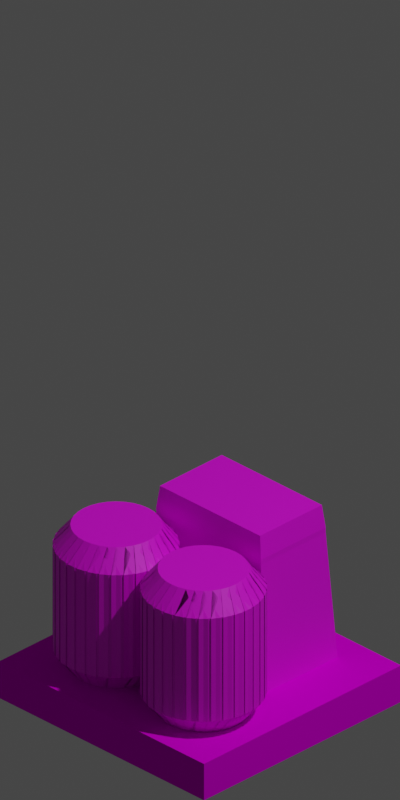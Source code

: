 # Source: residential1.blend  (saved by Blender 2.90.8; exported with 4.5.12 LTS)
import bpy
from mathutils import Matrix  # noqa: F401  (used for matrix-valued properties, if any)

bpy.ops.wm.read_factory_settings(use_empty=True)
scene = bpy.context.scene
scene.name = 'Scene'

# ---- collections
col_collection = bpy.data.collections.new('Collection'); scene.collection.children.link(col_collection)

# ---- images (referenced by path relative to the original .blend; pixels are not part of the script)
import os
ASSET_DIR = os.environ.get("B2B_ASSET_DIR", "")  # directory of the original .blend (textures are referenced by path, not embedded)
HERE = os.path.dirname(os.path.abspath(__file__))  # packed textures are extracted next to this script under _unpacked/

def load_image(name, relpath, width, height, colorspace="sRGB"):
    """Load a texture the original file referenced (path relative to the .blend, or extracted next to this script)."""
    p = next((c for c in (os.path.join(HERE, relpath), os.path.join(ASSET_DIR, relpath)) if relpath and os.path.exists(c)), "")
    if p:
        img = bpy.data.images.load(p, check_existing=True)
        img.name = name
    else:  # same state as the original file: an image datablock whose file is absent (Cycles renders it pink)
        img = bpy.data.images.new(name, width, height)
        img.source = "FILE"
        img.filepath = "//" + (relpath or name)
    img.colorspace_settings.name = colorspace
    return img
img_grasstile_texture_png = load_image('grasstile texture.png', 'grasstile texture.png', 1024, 1024, 'sRGB')
img_trak2_tile1a_tga_preview_jpg = load_image('trak2_tile1a.tga.preview.jpg', 'trak2_tile1a.tga.preview.jpg', 1024, 1024, 'sRGB')
img_metal_wall_with_silver_touchups_800x533_jpeg = load_image('metal-wall-with-silver-touchups-800x533.jpeg', 'metal-wall-with-silver-touchups-800x533.jpeg', 1024, 1024, 'sRGB')
img_watertile_png = load_image('watertile.png', 'watertile.png', 1024, 1024, 'sRGB')

# ---- materials (node trees are filled in below, after node groups)
mat_grass = bpy.data.materials.new('Grass')
mat_grass.diffuse_color = (0.00443, 0.7064, 0.0, 1.0)
mat_road = bpy.data.materials.new('Road')
mat_road.diffuse_color = (0.1392, 0.1392, 0.1392, 1.0)
mat_material_001 = bpy.data.materials.new('Material.001')
mat_window = bpy.data.materials.new('Window')
mat_building_001 = bpy.data.materials.new('Building.001')

# ---- material node trees
mat_grass.use_nodes = True; mat_grass.node_tree.nodes.clear()
_N = mat_grass.node_tree.nodes; _L = mat_grass.node_tree.links
n0 = _N.new('ShaderNodeBsdfPrincipled'); n0.name = 'Principled BSDF'; n0.location = (10, 300)
n0.distribution = 'GGX'
n0.subsurface_method = 'BURLEY'
n0.inputs[1].default_value = 0.25
n0.inputs[2].default_value = 1.0
n0.inputs[3].default_value = 1.45
n0.inputs[13].default_value = 0.0
n0.inputs[27].default_value = (0.0, 0.0, 0.0, 1.0)
n0.inputs[28].default_value = 1.0
n1 = _N.new('ShaderNodeOutputMaterial'); n1.name = 'Material Output'; n1.location = (300, 300)
n2 = _N.new('ShaderNodeTexImage'); n2.name = 'Image Texture'; n2.location = (-312, 99)
n2.image = img_grasstile_texture_png
_L.new(n0.outputs[0], n1.inputs[0])
_L.new(n2.outputs[0], n0.inputs[0])
n1.is_active_output = True
mat_road.use_nodes = True; mat_road.node_tree.nodes.clear()
_N = mat_road.node_tree.nodes; _L = mat_road.node_tree.links
n0 = _N.new('ShaderNodeBsdfPrincipled'); n0.name = 'Principled BSDF'; n0.location = (10, 300)
n0.distribution = 'GGX'
n0.subsurface_method = 'BURLEY'
n0.inputs[1].default_value = 0.9
n0.inputs[2].default_value = 1.0
n0.inputs[3].default_value = 1.45
n0.inputs[27].default_value = (0.0, 0.0, 0.0, 1.0)
n0.inputs[28].default_value = 1.0
n1 = _N.new('ShaderNodeOutputMaterial'); n1.name = 'Material Output'; n1.location = (300, 300)
n2 = _N.new('ShaderNodeTexImage'); n2.name = 'Image Texture'; n2.location = (-372, 88)
n2.image = img_trak2_tile1a_tga_preview_jpg
_L.new(n0.outputs[0], n1.inputs[0])
_L.new(n2.outputs[0], n0.inputs[0])
n1.is_active_output = True
mat_material_001.use_nodes = True; mat_material_001.node_tree.nodes.clear()
_N = mat_material_001.node_tree.nodes; _L = mat_material_001.node_tree.links
n0 = _N.new('ShaderNodeBsdfPrincipled'); n0.name = 'Principled BSDF'; n0.location = (10, 300)
n0.distribution = 'GGX'
n0.subsurface_method = 'BURLEY'
n0.inputs[3].default_value = 1.45
n0.inputs[27].default_value = (0.0, 0.0, 0.0, 1.0)
n0.inputs[28].default_value = 1.0
n1 = _N.new('ShaderNodeOutputMaterial'); n1.name = 'Material Output'; n1.location = (300, 300)
n2 = _N.new('ShaderNodeTexImage'); n2.name = 'Image Texture'; n2.location = (-255, 75)
n2.image = img_metal_wall_with_silver_touchups_800x533_jpeg
_L.new(n0.outputs[0], n1.inputs[0])
_L.new(n2.outputs[0], n0.inputs[0])
n1.is_active_output = True
mat_window.use_nodes = True; mat_window.node_tree.nodes.clear()
_N = mat_window.node_tree.nodes; _L = mat_window.node_tree.links
n0 = _N.new('ShaderNodeBsdfPrincipled'); n0.name = 'Principled BSDF'; n0.location = (10, 300)
n0.distribution = 'GGX'
n0.subsurface_method = 'BURLEY'
n0.inputs[3].default_value = 1.45
n0.inputs[27].default_value = (0.0, 0.0, 0.0, 1.0)
n0.inputs[28].default_value = 1.0
n1 = _N.new('ShaderNodeOutputMaterial'); n1.name = 'Material Output'; n1.location = (300, 300)
n2 = _N.new('ShaderNodeTexImage'); n2.name = 'Image Texture'; n2.location = (-334, 55)
n2.image = img_watertile_png
_L.new(n0.outputs[0], n1.inputs[0])
_L.new(n2.outputs[0], n0.inputs[0])
n1.is_active_output = True
mat_building_001.use_nodes = True; mat_building_001.node_tree.nodes.clear()
_N = mat_building_001.node_tree.nodes; _L = mat_building_001.node_tree.links
n0 = _N.new('ShaderNodeBsdfPrincipled'); n0.name = 'Principled BSDF'; n0.location = (10, 300)
n0.distribution = 'GGX'
n0.subsurface_method = 'BURLEY'
n0.inputs[3].default_value = 1.45
n0.inputs[27].default_value = (0.0, 0.0, 0.0, 1.0)
n0.inputs[28].default_value = 1.0
n1 = _N.new('ShaderNodeOutputMaterial'); n1.name = 'Material Output'; n1.location = (300, 300)
n2 = _N.new('ShaderNodeTexImage'); n2.name = 'Image Texture'; n2.location = (-335, 62)
n2.image = img_trak2_tile1a_tga_preview_jpg
_L.new(n0.outputs[0], n1.inputs[0])
_L.new(n2.outputs[0], n0.inputs[0])
n1.is_active_output = True

# ---- world
world_world = bpy.data.worlds.new('World'); scene.world = world_world
world_world.use_nodes = True; world_world.node_tree.nodes.clear()
_N = world_world.node_tree.nodes; _L = world_world.node_tree.links
n0 = _N.new('ShaderNodeOutputWorld'); n0.name = 'World Output'; n0.location = (300, 300)
n1 = _N.new('ShaderNodeBackground'); n1.name = 'Background'; n1.location = (10, 300)
n1.inputs[0].default_value = (0.05088, 0.05088, 0.05088, 1.0)
_L.new(n1.outputs[0], n0.inputs[0])
n0.is_active_output = True
world_world.color = (0.05088, 0.05088, 0.05088)
world_world.use_sun_shadow = False
world_world.sun_shadow_jitter_overblur = 0.0

# ---- cameras
cam_camera = bpy.data.cameras.new('Camera')
cam_camera.type = 'ORTHO'
cam_camera.clip_end = 100.0
cam_camera.ortho_scale = 2.814

# ---- lights
light_light = bpy.data.lights.new('Light', 'POINT')
light_light.transmission_factor = 0.0
light_light.energy = 1000.0
light_light.shadow_soft_size = 0.1
light_light.shadow_maximum_resolution = 0.006
light_light.use_absolute_resolution = True

# ---- meshes
me_plane_001 = bpy.data.meshes.new('Plane.001')
me_plane_001.from_pydata([(-1.0, -1.0, 0.0), (1.0, -1.0, 0.0), (-1.0, 1.0, 0.0), (1.0, 1.0, 0.0), (-1.0, -1.0, -0.1482), (1.0, -1.0, -0.1482), (-1.0, 1.0, -0.1482), (1.0, 1.0, -0.1482), (-0.5025, -1.0, 0.0), (-0.5025, 1.0, 0.0), (-0.5025, -1.0, -0.1482), (-0.5025, 1.0, -0.1482), (0.5055, -1.0, 0.0), (0.5055, -1.0, -0.1482), (0.5055, 1.0, 0.0), (0.5055, 1.0, -0.1482), (-1.0, 0.5238, 0.0), (1.0, 0.5238, 0.0), (-1.0, 0.5238, -0.1482), (1.0, 0.5238, -0.1482), (-0.5025, 0.5238, 0.0), (0.5055, 0.5238, 0.0), (-1.0, -0.5619, 0.0), (-1.0, -0.5619, -0.1482), (-0.5025, -0.5619, 0.0), (0.5055, -0.5619, 0.0), (1.0, -0.5619, 0.0), (1.0, -0.5619, -0.1482), (0.5788, -1.0, 0.0), (0.5788, -1.0, -0.1482), (0.5788, 1.0, 0.0), (0.5788, 1.0, -0.1482), (0.5788, 0.5238, 0.0), (0.5788, -0.5619, 0.0), (-0.5886, 1.0, 0.0), (-0.5886, 1.0, -0.1482), (-0.5886, -1.0, 0.0), (-0.5886, -1.0, -0.1482), (-0.5886, 0.5238, 0.0), (-0.5886, -0.5619, 0.0), (1.0, 0.6, 0.0), (1.0, 0.6, -0.1482), (-1.0, 0.6, 0.0), (-1.0, 0.6, -0.1482), (-0.5025, 0.6, 0.0), (0.5055, 0.6, 0.0), (0.5788, 0.6, 0.0), (-0.5886, 0.6, 0.0), (-1.0, -0.6381, 0.0), (-1.0, -0.6381, -0.1482), (-0.5025, -0.6381, 0.0), (0.5055, -0.6381, 0.0), (1.0, -0.6381, 0.0), (1.0, -0.6381, -0.1482), (0.5788, -0.6381, 0.0), (-0.5886, -0.6381, 0.0)], [], [(46, 30, 3, 40), (40, 3, 7, 41), (48, 0, 4, 49), (34, 2, 6, 35), (28, 1, 5, 29), (36, 8, 10, 37), (14, 9, 11, 15), (47, 34, 9, 44), (30, 14, 15, 31), (8, 12, 13, 10), (44, 9, 14, 45), (39, 38, 20, 24), (42, 16, 18, 43), (26, 17, 19, 27), (33, 32, 17, 26), (54, 33, 26, 52), (52, 26, 27, 53), (55, 39, 24, 50), (50, 24, 25, 51), (16, 22, 23, 18), (51, 25, 33, 54), (25, 21, 32, 33), (3, 30, 31, 7), (12, 28, 29, 13), (45, 14, 30, 46), (48, 22, 39, 55), (22, 16, 38, 39), (42, 2, 34, 47), (0, 36, 37, 4), (9, 34, 35, 11), (16, 42, 47, 38), (21, 45, 46, 32), (2, 42, 43, 6), (20, 44, 45, 21), (38, 47, 44, 20), (17, 40, 41, 19), (32, 46, 40, 17), (0, 48, 55, 36), (12, 51, 54, 28), (8, 50, 51, 12), (36, 55, 50, 8), (1, 52, 53, 5), (28, 54, 52, 1), (22, 48, 49, 23), (24, 20, 21, 25)])
_uv = me_plane_001.uv_layers.new(name='UVMap')
_uv.uv.foreach_set('vector', [0.7894, 0.8, 0.7894, 1.0, 1.0, 1.0, 1.0, 0.8, 1.0, 0.8, 1.0, 1.0, 1.0, 1.0, 1.0, 0.8, 0.0, 0.181, 0.0, 0.0, 0.0, 0.0, 0.0, 0.181, 0.2057, 1.0, 0.0, 1.0, 0.0, 1.0, 0.2057, 1.0, 0.7894, 0.0, 1.0, 0.0, 1.0, 0.0, 0.7894, 0.0, 0.2057, 0.0, 0.2488, 0.0, 0.2488, 0.0, 0.2057, 0.0, 0.7528, 1.0, 0.2488, 1.0, 0.2488, 1.0, 0.7528, 1.0, 0.2057, 0.8, 0.2057, 1.0, 0.2488, 1.0, 0.2488, 0.8, 0.7894, 1.0, 0.7528, 1.0, 0.7528, 1.0, 0.7894, 1.0, 0.2488, 0.0, 0.7528, 0.0, 0.7528, 0.0, 0.2488, 0.0, 0.2488, 0.8, 0.2488, 1.0, 0.7528, 1.0, 0.7528, 0.8, 0.2057, 0.219, 0.2057, 0.7619, 0.2488, 0.7619, 0.2488, 0.219, 0.0, 0.8, 0.0, 0.7619, 0.0, 0.7619, 0.0, 0.8, 1.0, 0.219, 1.0, 0.7619, 1.0, 0.7619, 1.0, 0.219, 0.7894, 0.219, 0.7894, 0.7619, 1.0, 0.7619, 1.0, 0.219, 0.7894, 0.181, 0.7894, 0.219, 1.0, 0.219, 1.0, 0.181, 1.0, 0.181, 1.0, 0.219, 1.0, 0.219, 1.0, 0.181, 0.2057, 0.181, 0.2057, 0.219, 0.2488, 0.219, 0.2488, 0.181, 0.2488, 0.181, 0.2488, 0.219, 0.7528, 0.219, 0.7528, 0.181, 0.0, 0.7619, 0.0, 0.219, 0.0, 0.219, 0.0, 0.7619, 0.7528, 0.181, 0.7528, 0.219, 0.7894, 0.219, 0.7894, 0.181, 0.7528, 0.219, 0.7528, 0.7619, 0.7894, 0.7619, 0.7894, 0.219, 1.0, 1.0, 0.7894, 1.0, 0.7894, 1.0, 1.0, 1.0, 0.7528, 0.0, 0.7894, 0.0, 0.7894, 0.0, 0.7528, 0.0, 0.7528, 0.8, 0.7528, 1.0, 0.7894, 1.0, 0.7894, 0.8, 0.0, 0.181, 0.0, 0.219, 0.2057, 0.219, 0.2057, 0.181, 0.0, 0.219, 0.0, 0.7619, 0.2057, 0.7619, 0.2057, 0.219, 0.0, 0.8, 0.0, 1.0, 0.2057, 1.0, 0.2057, 0.8, 0.0, 0.0, 0.2057, 0.0, 0.2057, 0.0, 0.0, 0.0, 0.2488, 1.0, 0.2057, 1.0, 0.2057, 1.0, 0.2488, 1.0, 0.0, 0.7619, 0.0, 0.8, 0.2057, 0.8, 0.2057, 0.7619, 0.7528, 0.7619, 0.7528, 0.8, 0.7894, 0.8, 0.7894, 0.7619, 0.0, 1.0, 0.0, 0.8, 0.0, 0.8, 0.0, 1.0, 0.2488, 0.7619, 0.2488, 0.8, 0.7528, 0.8, 0.7528, 0.7619, 0.2057, 0.7619, 0.2057, 0.8, 0.2488, 0.8, 0.2488, 0.7619, 1.0, 0.7619, 1.0, 0.8, 1.0, 0.8, 1.0, 0.7619, 0.7894, 0.7619, 0.7894, 0.8, 1.0, 0.8, 1.0, 0.7619, 0.0, 0.0, 0.0, 0.181, 0.2057, 0.181, 0.2057, 0.0, 0.7528, 0.0, 0.7528, 0.181, 0.7894, 0.181, 0.7894, 0.0, 0.2488, 0.0, 0.2488, 0.181, 0.7528, 0.181, 0.7528, 0.0, 0.2057, 0.0, 0.2057, 0.181, 0.2488, 0.181, 0.2488, 0.0, 1.0, 0.0, 1.0, 0.181, 1.0, 0.181, 1.0, 0.0, 0.7894, 0.0, 0.7894, 0.181, 1.0, 0.181, 1.0, 0.0, 0.0, 0.219, 0.0, 0.181, 0.0, 0.181, 0.0, 0.219, 0.2488, 0.219, 0.2488, 0.7619, 0.7528, 0.7619, 0.7528, 0.219])
me_plane_001.materials.append(mat_grass)
me_plane_001.materials.append(mat_road)
me_plane_001.use_remesh_fix_poles = True
me_plane_001.use_remesh_preserve_attributes = False
me_plane_001.use_mirror_vertex_groups = False
me_plane_001.update()
me_cylinder = bpy.data.meshes.new('Cylinder')
me_cylinder.from_pydata([(-2.086e-07, 0.7261, -1.0), (-0.2713, 0.9733, -0.7274), (0.2713, 0.9733, -0.7274), (-2.086e-07, 0.7261, 1.0), (0.2713, 0.9733, 0.7274), (-0.2713, 0.9733, 0.7274), (0.1417, 0.7122, -1.0), (-0.07618, 1.008, -0.7274), (0.4559, 0.9017, -0.7274), (0.1417, 0.7122, 1.0), (0.4559, 0.9017, 0.7274), (-0.07618, 1.008, 0.7274), (0.2779, 0.6708, -1.0), (0.1218, 1.003, -0.7274), (0.6231, 0.7954, -0.7274), (0.2779, 0.6708, 1.0), (0.6231, 0.7954, 0.7274), (0.1218, 1.003, 0.7274), (0.4034, 0.6037, -1.0), (0.3152, 0.96, -0.7274), (0.7663, 0.6585, -0.7274), (0.4034, 0.6037, 1.0), (0.7663, 0.6585, 0.7274), (0.3152, 0.96, 0.7274), (0.5134, 0.5134, -1.0), (0.4964, 0.88, -0.7274), (0.88, 0.4964, -0.7274), (0.5134, 0.5134, 1.0), (0.88, 0.4964, 0.7274), (0.4964, 0.88, 0.7274), (0.6037, 0.4034, -1.0), (0.6585, 0.7663, -0.7274), (0.96, 0.3152, -0.7274), (0.6037, 0.4034, 1.0), (0.96, 0.3152, 0.7274), (0.6585, 0.7663, 0.7274), (0.6708, 0.2779, -1.0), (0.7954, 0.6231, -0.7274), (1.003, 0.1218, -0.7274), (0.6708, 0.2779, 1.0), (1.003, 0.1218, 0.7274), (0.7954, 0.6231, 0.7274), (0.7122, 0.1417, -1.0), (0.9017, 0.4559, -0.7274), (1.008, -0.07618, -0.7274), (0.7122, 0.1417, 1.0), (1.008, -0.07618, 0.7274), (0.9017, 0.4559, 0.7274), (0.7261, -5.588e-09, -1.0), (0.9733, 0.2713, -0.7274), (0.9733, -0.2713, -0.7274), (0.7261, -3.725e-09, 1.0), (0.9733, -0.2713, 0.7274), (0.9733, 0.2713, 0.7274), (0.7122, -0.1417, -1.0), (1.008, 0.07618, -0.7274), (0.9017, -0.4559, -0.7274), (0.7122, -0.1417, 1.0), (0.9017, -0.4559, 0.7274), (1.008, 0.07618, 0.7274), (0.6708, -0.2779, -1.0), (1.003, -0.1218, -0.7274), (0.7954, -0.6231, -0.7274), (0.6708, -0.2779, 1.0), (0.7954, -0.6231, 0.7274), (1.003, -0.1218, 0.7274), (0.6037, -0.4034, -1.0), (0.96, -0.3152, -0.7274), (0.6585, -0.7663, -0.7274), (0.6037, -0.4034, 1.0), (0.6585, -0.7663, 0.7274), (0.96, -0.3152, 0.7274), (0.5134, -0.5134, -1.0), (0.88, -0.4964, -0.7274), (0.4964, -0.88, -0.7274), (0.5134, -0.5134, 1.0), (0.4964, -0.88, 0.7274), (0.88, -0.4964, 0.7274), (0.4034, -0.6037, -1.0), (0.7663, -0.6585, -0.7274), (0.3152, -0.96, -0.7274), (0.4034, -0.6037, 1.0), (0.3152, -0.96, 0.7274), (0.7663, -0.6585, 0.7274), (0.2779, -0.6708, -1.0), (0.6231, -0.7954, -0.7274), (0.1218, -1.003, -0.7274), (0.2779, -0.6708, 1.0), (0.1218, -1.003, 0.7274), (0.6231, -0.7954, 0.7274), (0.1417, -0.7122, -1.0), (0.4559, -0.9017, -0.7274), (-0.07618, -1.008, -0.7274), (0.1417, -0.7122, 1.0), (-0.07618, -1.008, 0.7274), (0.4559, -0.9017, 0.7274), (-1.583e-07, -0.7261, -1.0), (0.2713, -0.9733, -0.7274), (-0.2713, -0.9733, -0.7274), (-1.565e-07, -0.7261, 1.0), (-0.2713, -0.9733, 0.7274), (0.2713, -0.9733, 0.7274), (-0.1417, -0.7122, -1.0), (0.07618, -1.008, -0.7274), (-0.4559, -0.9017, -0.7274), (-0.1417, -0.7122, 1.0), (-0.4559, -0.9017, 0.7274), (0.07618, -1.008, 0.7274), (-0.2779, -0.6708, -1.0), (-0.1218, -1.003, -0.7274), (-0.6231, -0.7954, -0.7274), (-0.2779, -0.6708, 1.0), (-0.6231, -0.7954, 0.7274), (-0.1218, -1.003, 0.7274), (-0.4034, -0.6037, -1.0), (-0.3152, -0.96, -0.7274), (-0.7663, -0.6585, -0.7274), (-0.4034, -0.6037, 1.0), (-0.7663, -0.6585, 0.7274), (-0.3152, -0.96, 0.7274), (-0.5134, -0.5134, -1.0), (-0.4964, -0.88, -0.7274), (-0.88, -0.4964, -0.7274), (-0.5134, -0.5134, 1.0), (-0.88, -0.4964, 0.7274), (-0.4964, -0.88, 0.7274), (-0.6037, -0.4034, -1.0), (-0.6585, -0.7663, -0.7274), (-0.96, -0.3152, -0.7274), (-0.6037, -0.4034, 1.0), (-0.96, -0.3152, 0.7274), (-0.6585, -0.7663, 0.7274), (-0.6708, -0.2779, -1.0), (-0.7954, -0.6231, -0.7274), (-1.003, -0.1218, -0.7274), (-0.6708, -0.2779, 1.0), (-1.003, -0.1218, 0.7274), (-0.7954, -0.6231, 0.7274), (-0.7122, -0.1417, -1.0), (-0.9017, -0.4559, -0.7274), (-1.008, 0.07618, -0.7274), (-0.7122, -0.1417, 1.0), (-1.008, 0.07618, 0.7274), (-0.9017, -0.4559, 0.7274), (-0.7261, 7.674e-07, -1.0), (-0.9733, -0.2713, -0.7274), (-0.9733, 0.2713, -0.7274), (-0.7261, 7.674e-07, 1.0), (-0.9733, 0.2713, 0.7274), (-0.9733, -0.2713, 0.7274), (-0.7122, 0.1417, -1.0), (-1.008, -0.07617, -0.7274), (-0.9017, 0.4559, -0.7274), (-0.7122, 0.1417, 1.0), (-0.9017, 0.4559, 0.7274), (-1.008, -0.07617, 0.7274), (-0.6708, 0.2779, -1.0), (-1.003, 0.1218, -0.7274), (-0.7954, 0.6231, -0.7274), (-0.6708, 0.2779, 1.0), (-0.7954, 0.6231, 0.7274), (-1.003, 0.1218, 0.7274), (-0.6037, 0.4034, -1.0), (-0.96, 0.3152, -0.7274), (-0.6585, 0.7663, -0.7274), (-0.6037, 0.4034, 1.0), (-0.6585, 0.7663, 0.7274), (-0.96, 0.3152, 0.7274), (-0.5134, 0.5134, -1.0), (-0.88, 0.4964, -0.7274), (-0.4964, 0.88, -0.7274), (-0.5134, 0.5134, 1.0), (-0.4964, 0.88, 0.7274), (-0.88, 0.4964, 0.7274), (-0.4034, 0.6037, -1.0), (-0.7663, 0.6585, -0.7274), (-0.3152, 0.96, -0.7274), (-0.4034, 0.6037, 1.0), (-0.3152, 0.96, 0.7274), (-0.7663, 0.6585, 0.7274), (-0.2779, 0.6708, -1.0), (-0.6231, 0.7954, -0.7274), (-0.1218, 1.003, -0.7274), (-0.2779, 0.6708, 1.0), (-0.1218, 1.003, 0.7274), (-0.6231, 0.7954, 0.7274), (-0.1417, 0.7122, -1.0), (-0.4559, 0.9017, -0.7274), (0.07618, 1.008, -0.7274), (-0.1417, 0.7122, 1.0), (0.07618, 1.008, 0.7274), (-0.4559, 0.9017, 0.7274)], [], [(188, 190, 5, 1), (14, 16, 23, 19), (20, 22, 29, 25), (26, 28, 35, 31), (32, 34, 41, 37), (38, 40, 47, 43), (44, 46, 53, 49), (50, 52, 59, 55), (56, 58, 65, 61), (62, 64, 71, 67), (68, 70, 77, 73), (74, 76, 83, 79), (80, 82, 89, 85), (86, 88, 95, 91), (92, 94, 101, 97), (98, 100, 107, 103), (104, 106, 113, 109), (110, 112, 119, 115), (116, 118, 125, 121), (122, 124, 131, 127), (128, 130, 137, 133), (134, 136, 143, 139), (140, 142, 149, 145), (146, 148, 155, 151), (152, 154, 161, 157), (158, 160, 167, 163), (164, 166, 173, 169), (170, 172, 179, 175), (176, 178, 185, 181), (182, 184, 191, 187), (8, 10, 17, 13), (9, 3, 189, 183, 177, 171, 165, 159, 153, 147, 141, 135, 129, 123, 117, 111, 105, 99, 93, 87, 81, 75, 69, 63, 57, 51, 45, 39, 33, 27, 21, 15), (2, 4, 11, 7), (0, 1, 2), (3, 4, 5), (6, 7, 8), (9, 10, 11), (12, 13, 14), (15, 16, 17), (18, 19, 20), (21, 22, 23), (24, 25, 26), (27, 28, 29), (30, 31, 32), (33, 34, 35), (36, 37, 38), (39, 40, 41), (42, 43, 44), (45, 46, 47), (48, 49, 50), (51, 52, 53), (54, 55, 56), (57, 58, 59), (60, 61, 62), (63, 64, 65), (66, 67, 68), (69, 70, 71), (72, 73, 74), (75, 76, 77), (78, 79, 80), (81, 82, 83), (84, 85, 86), (87, 88, 89), (90, 91, 92), (93, 94, 95), (96, 97, 98), (99, 100, 101), (102, 103, 104), (105, 106, 107), (108, 109, 110), (111, 112, 113), (114, 115, 116), (117, 118, 119), (120, 121, 122), (123, 124, 125), (126, 127, 128), (129, 130, 131), (132, 133, 134), (135, 136, 137), (138, 139, 140), (141, 142, 143), (144, 145, 146), (147, 148, 149), (150, 151, 152), (153, 154, 155), (156, 157, 158), (159, 160, 161), (162, 163, 164), (165, 166, 167), (168, 169, 170), (171, 172, 173), (174, 175, 176), (177, 178, 179), (180, 181, 182), (183, 184, 185), (186, 187, 188), (189, 190, 191), (2, 7, 6, 0), (11, 4, 3, 9), (1, 5, 4, 2), (10, 8, 7, 11), (8, 13, 12, 6), (17, 10, 9, 15), (16, 14, 13, 17), (14, 19, 18, 12), (23, 16, 15, 21), (22, 20, 19, 23), (20, 25, 24, 18), (29, 22, 21, 27), (28, 26, 25, 29), (26, 31, 30, 24), (35, 28, 27, 33), (34, 32, 31, 35), (32, 37, 36, 30), (41, 34, 33, 39), (40, 38, 37, 41), (38, 43, 42, 36), (47, 40, 39, 45), (46, 44, 43, 47), (44, 49, 48, 42), (53, 46, 45, 51), (52, 50, 49, 53), (50, 55, 54, 48), (59, 52, 51, 57), (58, 56, 55, 59), (56, 61, 60, 54), (65, 58, 57, 63), (64, 62, 61, 65), (62, 67, 66, 60), (71, 64, 63, 69), (70, 68, 67, 71), (68, 73, 72, 66), (77, 70, 69, 75), (76, 74, 73, 77), (74, 79, 78, 72), (83, 76, 75, 81), (82, 80, 79, 83), (80, 85, 84, 78), (89, 82, 81, 87), (88, 86, 85, 89), (86, 91, 90, 84), (95, 88, 87, 93), (94, 92, 91, 95), (92, 97, 96, 90), (101, 94, 93, 99), (100, 98, 97, 101), (98, 103, 102, 96), (107, 100, 99, 105), (106, 104, 103, 107), (104, 109, 108, 102), (113, 106, 105, 111), (112, 110, 109, 113), (110, 115, 114, 108), (119, 112, 111, 117), (118, 116, 115, 119), (116, 121, 120, 114), (125, 118, 117, 123), (124, 122, 121, 125), (122, 127, 126, 120), (131, 124, 123, 129), (130, 128, 127, 131), (128, 133, 132, 126), (137, 130, 129, 135), (136, 134, 133, 137), (134, 139, 138, 132), (143, 136, 135, 141), (142, 140, 139, 143), (140, 145, 144, 138), (149, 142, 141, 147), (148, 146, 145, 149), (146, 151, 150, 144), (155, 148, 147, 153), (154, 152, 151, 155), (152, 157, 156, 150), (161, 154, 153, 159), (160, 158, 157, 161), (158, 163, 162, 156), (167, 160, 159, 165), (166, 164, 163, 167), (164, 169, 168, 162), (173, 166, 165, 171), (172, 170, 169, 173), (170, 175, 174, 168), (179, 172, 171, 177), (178, 176, 175, 179), (176, 181, 180, 174), (185, 178, 177, 183), (184, 182, 181, 185), (182, 187, 186, 180), (191, 184, 183, 189), (190, 188, 187, 191), (188, 1, 0, 186), (5, 190, 189, 3), (0, 6, 12, 18, 24, 30, 36, 42, 48, 54, 60, 66, 72, 78, 84, 90, 96, 102, 108, 114, 120, 126, 132, 138, 144, 150, 156, 162, 168, 174, 180, 186)])
_uv = me_cylinder.uv_layers.new(name='UVMap')
_uv.uv.foreach_set('vector', [-0.0122, 0.5681, -0.0122, 0.9319, 0.04345, 0.9319, 0.04345, 0.5681, 0.894, 0.5681, 0.894, 0.9319, 0.9497, 0.9319, 0.9497, 0.5681, 0.8628, 0.5681, 0.8628, 0.9319, 0.9185, 0.9319, 0.9185, 0.5681, 0.8315, 0.5681, 0.8315, 0.9319, 0.8872, 0.9319, 0.8872, 0.5681, 0.8003, 0.5681, 0.8003, 0.9319, 0.856, 0.9319, 0.856, 0.5681, 0.769, 0.5681, 0.769, 0.9319, 0.8247, 0.9319, 0.8247, 0.5681, 0.7378, 0.5681, 0.7378, 0.9319, 0.7935, 0.9319, 0.7935, 0.5681, 0.7065, 0.5681, 0.7065, 0.9319, 0.7622, 0.9319, 0.7622, 0.5681, 0.6753, 0.5681, 0.6753, 0.9319, 0.731, 0.9319, 0.731, 0.5681, 0.644, 0.5681, 0.644, 0.9319, 0.6997, 0.9319, 0.6997, 0.5681, 0.6128, 0.5681, 0.6128, 0.9319, 0.6685, 0.9319, 0.6685, 0.5681, 0.5815, 0.5681, 0.5815, 0.9319, 0.6372, 0.9319, 0.6372, 0.5681, 0.5503, 0.5681, 0.5503, 0.9319, 0.606, 0.9319, 0.606, 0.5681, 0.519, 0.5681, 0.519, 0.9319, 0.5747, 0.9319, 0.5747, 0.5681, 0.4878, 0.5681, 0.4878, 0.9319, 0.5435, 0.9319, 0.5435, 0.5681, 0.4565, 0.5681, 0.4565, 0.9319, 0.5122, 0.9319, 0.5122, 0.5681, 0.4253, 0.5681, 0.4253, 0.9319, 0.481, 0.9319, 0.481, 0.5681, 0.394, 0.5681, 0.394, 0.9319, 0.4497, 0.9319, 0.4497, 0.5681, 0.3628, 0.5681, 0.3628, 0.9319, 0.4185, 0.9319, 0.4185, 0.5681, 0.3315, 0.5681, 0.3315, 0.9319, 0.3872, 0.9319, 0.3872, 0.5681, 0.3003, 0.5681, 0.3003, 0.9319, 0.356, 0.9319, 0.356, 0.5681, 0.269, 0.5681, 0.269, 0.9319, 0.3247, 0.9319, 0.3247, 0.5681, 0.2378, 0.5681, 0.2378, 0.9319, 0.2935, 0.9319, 0.2935, 0.5681, 0.2065, 0.5681, 0.2065, 0.9319, 0.2622, 0.9319, 0.2622, 0.5681, 0.1753, 0.5681, 0.1753, 0.9319, 0.231, 0.9319, 0.231, 0.5681, 0.144, 0.5681, 0.144, 0.9319, 0.1997, 0.9319, 0.1997, 0.5681, 0.1128, 0.5681, 0.1128, 0.9319, 0.1685, 0.9319, 0.1685, 0.5681, 0.08155, 0.5681, 0.08155, 0.9319, 0.1372, 0.9319, 0.1372, 0.5681, 0.0503, 0.5681, 0.0503, 0.9319, 0.106, 0.9319, 0.106, 0.5681, 0.01905, 0.5681, 0.01905, 0.9319, 0.0747, 0.9319, 0.0747, 0.5681, 0.9253, 0.5681, 0.9253, 0.9319, 0.981, 0.9319, 0.981, 0.5681, 0.284, 0.4209, 0.25, 0.4243, 0.216, 0.4209, 0.1833, 0.411, 0.1532, 0.3949, 0.1268, 0.3732, 0.1051, 0.3468, 0.089, 0.3167, 0.07908, 0.284, 0.07574, 0.25, 0.07908, 0.216, 0.089, 0.1833, 0.1051, 0.1532, 0.1268, 0.1268, 0.1532, 0.1051, 0.1833, 0.089, 0.216, 0.07908, 0.25, 0.07574, 0.284, 0.07908, 0.3167, 0.089, 0.3468, 0.1051, 0.3732, 0.1268, 0.3949, 0.1532, 0.411, 0.1833, 0.4209, 0.216, 0.4243, 0.25, 0.4209, 0.284, 0.411, 0.3167, 0.3949, 0.3468, 0.3732, 0.3732, 0.3468, 0.3949, 0.3167, 0.411, 0.9565, 0.5681, 0.9565, 0.9319, 1.012, 0.9319, 1.012, 0.5681, 0.00428, 0.5, 0.0, 0.5681, 0.0, 0.5681, 0.00428, 1.0, 0.0, 0.9319, 0.0, 0.9319, 0.973, 0.5, 0.9688, 0.5681, 0.9688, 0.5681, 0.973, 1.0, 0.9688, 0.9319, 0.9688, 0.9319, 0.9418, 0.5, 0.9375, 0.5681, 0.9375, 0.5681, 0.9418, 1.0, 0.9375, 0.9319, 0.9375, 0.9319, 0.9105, 0.5, 0.9062, 0.5681, 0.9062, 0.5681, 0.9105, 1.0, 0.9062, 0.9319, 0.9062, 0.9319, 0.8793, 0.5, 0.875, 0.5681, 0.875, 0.5681, 0.8793, 1.0, 0.875, 0.9319, 0.875, 0.9319, 0.848, 0.5, 0.8438, 0.5681, 0.8438, 0.5681, 0.848, 1.0, 0.8438, 0.9319, 0.8438, 0.9319, 0.8168, 0.5, 0.8125, 0.5681, 0.8125, 0.5681, 0.8168, 1.0, 0.8125, 0.9319, 0.8125, 0.9319, 0.7855, 0.5, 0.7812, 0.5681, 0.7812, 0.5681, 0.7855, 1.0, 0.7812, 0.9319, 0.7812, 0.9319, 0.7543, 0.5, 0.75, 0.5681, 0.75, 0.5681, 0.7543, 1.0, 0.75, 0.9319, 0.75, 0.9319, 0.7145, 0.5, 0.7188, 0.5681, 0.7188, 0.5681, 0.7145, 1.0, 0.7188, 0.9319, 0.7188, 0.9319, 0.6832, 0.5, 0.6875, 0.5681, 0.6875, 0.5681, 0.6832, 1.0, 0.6875, 0.9319, 0.6875, 0.9319, 0.652, 0.5, 0.6562, 0.5681, 0.6562, 0.5681, 0.652, 1.0, 0.6562, 0.9319, 0.6562, 0.9319, 0.6207, 0.5, 0.625, 0.5681, 0.625, 0.5681, 0.6207, 1.0, 0.625, 0.9319, 0.625, 0.9319, 0.5895, 0.5, 0.5938, 0.5681, 0.5938, 0.5681, 0.5895, 1.0, 0.5938, 0.9319, 0.5938, 0.9319, 0.5582, 0.5, 0.5625, 0.5681, 0.5625, 0.5681, 0.5582, 1.0, 0.5625, 0.9319, 0.5625, 0.9319, 0.527, 0.5, 0.5312, 0.5681, 0.5312, 0.5681, 0.527, 1.0, 0.5312, 0.9319, 0.5312, 0.9319, 0.4957, 0.5, 0.5, 0.5681, 0.5, 0.5681, 0.4957, 1.0, 0.5, 0.9319, 0.5, 0.9319, 0.4645, 0.5, 0.4688, 0.5681, 0.4688, 0.5681, 0.4645, 1.0, 0.4688, 0.9319, 0.4688, 0.9319, 0.4332, 0.5, 0.4375, 0.5681, 0.4375, 0.5681, 0.4332, 1.0, 0.4375, 0.9319, 0.4375, 0.9319, 0.402, 0.5, 0.4062, 0.5681, 0.4062, 0.5681, 0.402, 1.0, 0.4062, 0.9319, 0.4062, 0.9319, 0.3707, 0.5, 0.375, 0.5681, 0.375, 0.5681, 0.3707, 1.0, 0.375, 0.9319, 0.375, 0.9319, 0.3395, 0.5, 0.3438, 0.5681, 0.3438, 0.5681, 0.3395, 1.0, 0.3438, 0.9319, 0.3438, 0.9319, 0.3082, 0.5, 0.3125, 0.5681, 0.3125, 0.5681, 0.3082, 1.0, 0.3125, 0.9319, 0.3125, 0.9319, 0.277, 0.5, 0.2812, 0.5681, 0.2812, 0.5681, 0.277, 1.0, 0.2812, 0.9319, 0.2812, 0.9319, 0.2543, 0.5, 0.25, 0.5681, 0.25, 0.5681, 0.2543, 1.0, 0.25, 0.9319, 0.25, 0.9319, 0.223, 0.5, 0.2188, 0.5681, 0.2188, 0.5681, 0.223, 1.0, 0.2188, 0.9319, 0.2188, 0.9319, 0.1918, 0.5, 0.1875, 0.5681, 0.1875, 0.5681, 0.1918, 1.0, 0.1875, 0.9319, 0.1875, 0.9319, 0.1605, 0.5, 0.1562, 0.5681, 0.1562, 0.5681, 0.1605, 1.0, 0.1562, 0.9319, 0.1562, 0.9319, 0.1293, 0.5, 0.125, 0.5681, 0.125, 0.5681, 0.1293, 1.0, 0.125, 0.9319, 0.125, 0.9319, 0.09803, 0.5, 0.09375, 0.5681, 0.09375, 0.5681, 0.09803, 1.0, 0.09375, 0.9319, 0.09375, 0.9319, 0.06678, 0.5, 0.0625, 0.5681, 0.0625, 0.5681, 0.06678, 1.0, 0.0625, 0.9319, 0.0625, 0.9319, 0.03553, 0.5, 0.03125, 0.5681, 0.03125, 0.5681, 0.03553, 1.0, 0.03125, 0.9319, 0.03125, 0.9319, 0.9565, 0.5681, 1.012, 0.5681, 0.973, 0.5, 0.9957, 0.5, 1.012, 0.9319, 0.9565, 0.9319, 0.9957, 1.0, 0.973, 1.0, 0.04345, 0.5681, 0.04345, 0.9319, 0.0, 0.9319, 0.0, 0.5681, 0.9253, 0.9319, 0.9253, 0.5681, 1.012, 0.5681, 1.012, 0.9319, 0.9253, 0.5681, 0.981, 0.5681, 0.9418, 0.5, 0.9645, 0.5, 0.981, 0.9319, 0.9253, 0.9319, 0.9645, 1.0, 0.9418, 1.0, 0.894, 0.9319, 0.894, 0.5681, 0.981, 0.5681, 0.981, 0.9319, 0.894, 0.5681, 0.9497, 0.5681, 0.9105, 0.5, 0.9332, 0.5, 0.9497, 0.9319, 0.894, 0.9319, 0.9332, 1.0, 0.9105, 1.0, 0.8628, 0.9319, 0.8628, 0.5681, 0.9497, 0.5681, 0.9497, 0.9319, 0.8628, 0.5681, 0.9185, 0.5681, 0.8793, 0.5, 0.902, 0.5, 0.9185, 0.9319, 0.8628, 0.9319, 0.902, 1.0, 0.8793, 1.0, 0.8315, 0.9319, 0.8315, 0.5681, 0.9185, 0.5681, 0.9185, 0.9319, 0.8315, 0.5681, 0.8872, 0.5681, 0.848, 0.5, 0.8707, 0.5, 0.8872, 0.9319, 0.8315, 0.9319, 0.8707, 1.0, 0.848, 1.0, 0.8003, 0.9319, 0.8003, 0.5681, 0.8872, 0.5681, 0.8872, 0.9319, 0.8003, 0.5681, 0.856, 0.5681, 0.8168, 0.5, 0.8395, 0.5, 0.856, 0.9319, 0.8003, 0.9319, 0.8395, 1.0, 0.8168, 1.0, 0.769, 0.9319, 0.769, 0.5681, 0.856, 0.5681, 0.856, 0.9319, 0.769, 0.5681, 0.8247, 0.5681, 0.7855, 0.5, 0.8082, 0.5, 0.8247, 0.9319, 0.769, 0.9319, 0.8082, 1.0, 0.7855, 1.0, 0.7378, 0.9319, 0.7378, 0.5681, 0.8247, 0.5681, 0.8247, 0.9319, 0.7378, 0.5681, 0.7935, 0.5681, 0.7543, 0.5, 0.777, 0.5, 0.7935, 0.9319, 0.7378, 0.9319, 0.777, 1.0, 0.7543, 1.0, 0.7065, 0.9319, 0.7065, 0.5681, 0.7935, 0.5681, 0.7935, 0.9319, 0.7065, 0.5681, 0.7622, 0.5681, 0.723, 0.5, 0.7457, 0.5, 0.7622, 0.9319, 0.7065, 0.9319, 0.7457, 1.0, 0.723, 1.0, 0.6753, 0.9319, 0.6753, 0.5681, 0.7622, 0.5681, 0.7622, 0.9319, 0.6753, 0.5681, 0.731, 0.5681, 0.6918, 0.5, 0.7145, 0.5, 0.731, 0.9319, 0.6753, 0.9319, 0.7145, 1.0, 0.6918, 1.0, 0.644, 0.9319, 0.644, 0.5681, 0.731, 0.5681, 0.731, 0.9319, 0.644, 0.5681, 0.6997, 0.5681, 0.6605, 0.5, 0.6832, 0.5, 0.6997, 0.9319, 0.644, 0.9319, 0.6832, 1.0, 0.6605, 1.0, 0.6128, 0.9319, 0.6128, 0.5681, 0.6997, 0.5681, 0.6997, 0.9319, 0.6128, 0.5681, 0.6685, 0.5681, 0.6293, 0.5, 0.652, 0.5, 0.6685, 0.9319, 0.6128, 0.9319, 0.652, 1.0, 0.6293, 1.0, 0.5815, 0.9319, 0.5815, 0.5681, 0.6685, 0.5681, 0.6685, 0.9319, 0.5815, 0.5681, 0.6372, 0.5681, 0.598, 0.5, 0.6207, 0.5, 0.6372, 0.9319, 0.5815, 0.9319, 0.6207, 1.0, 0.598, 1.0, 0.5503, 0.9319, 0.5503, 0.5681, 0.6372, 0.5681, 0.6372, 0.9319, 0.5503, 0.5681, 0.606, 0.5681, 0.5668, 0.5, 0.5895, 0.5, 0.606, 0.9319, 0.5503, 0.9319, 0.5895, 1.0, 0.5668, 1.0, 0.519, 0.9319, 0.519, 0.5681, 0.606, 0.5681, 0.606, 0.9319, 0.519, 0.5681, 0.5747, 0.5681, 0.5355, 0.5, 0.5582, 0.5, 0.5747, 0.9319, 0.519, 0.9319, 0.5582, 1.0, 0.5355, 1.0, 0.4878, 0.9319, 0.4878, 0.5681, 0.5747, 0.5681, 0.5747, 0.9319, 0.4878, 0.5681, 0.5435, 0.5681, 0.5043, 0.5, 0.527, 0.5, 0.5435, 0.9319, 0.4878, 0.9319, 0.527, 1.0, 0.5043, 1.0, 0.4565, 0.9319, 0.4565, 0.5681, 0.5435, 0.5681, 0.5435, 0.9319, 0.4565, 0.5681, 0.5122, 0.5681, 0.473, 0.5, 0.4957, 0.5, 0.5122, 0.9319, 0.4565, 0.9319, 0.4957, 1.0, 0.473, 1.0, 0.4253, 0.9319, 0.4253, 0.5681, 0.5122, 0.5681, 0.5122, 0.9319, 0.4253, 0.5681, 0.481, 0.5681, 0.4418, 0.5, 0.4645, 0.5, 0.481, 0.9319, 0.4253, 0.9319, 0.4645, 1.0, 0.4418, 1.0, 0.394, 0.9319, 0.394, 0.5681, 0.481, 0.5681, 0.481, 0.9319, 0.394, 0.5681, 0.4497, 0.5681, 0.4105, 0.5, 0.4332, 0.5, 0.4497, 0.9319, 0.394, 0.9319, 0.4332, 1.0, 0.4105, 1.0, 0.3628, 0.9319, 0.3628, 0.5681, 0.4497, 0.5681, 0.4497, 0.9319, 0.3628, 0.5681, 0.4185, 0.5681, 0.3793, 0.5, 0.402, 0.5, 0.4185, 0.9319, 0.3628, 0.9319, 0.402, 1.0, 0.3793, 1.0, 0.3315, 0.9319, 0.3315, 0.5681, 0.4185, 0.5681, 0.4185, 0.9319, 0.3315, 0.5681, 0.3872, 0.5681, 0.348, 0.5, 0.3707, 0.5, 0.3872, 0.9319, 0.3315, 0.9319, 0.3707, 1.0, 0.348, 1.0, 0.3003, 0.9319, 0.3003, 0.5681, 0.3872, 0.5681, 0.3872, 0.9319, 0.3003, 0.5681, 0.356, 0.5681, 0.3168, 0.5, 0.3395, 0.5, 0.356, 0.9319, 0.3003, 0.9319, 0.3395, 1.0, 0.3168, 1.0, 0.269, 0.9319, 0.269, 0.5681, 0.356, 0.5681, 0.356, 0.9319, 0.269, 0.5681, 0.3247, 0.5681, 0.2855, 0.5, 0.3082, 0.5, 0.3247, 0.9319, 0.269, 0.9319, 0.3082, 1.0, 0.2855, 1.0, 0.2378, 0.9319, 0.2378, 0.5681, 0.3247, 0.5681, 0.3247, 0.9319, 0.2378, 0.5681, 0.2935, 0.5681, 0.2543, 0.5, 0.277, 0.5, 0.2935, 0.9319, 0.2378, 0.9319, 0.277, 1.0, 0.2543, 1.0, 0.2065, 0.9319, 0.2065, 0.5681, 0.2935, 0.5681, 0.2935, 0.9319, 0.2065, 0.5681, 0.2622, 0.5681, 0.223, 0.5, 0.2457, 0.5, 0.2622, 0.9319, 0.2065, 0.9319, 0.2457, 1.0, 0.223, 1.0, 0.1753, 0.9319, 0.1753, 0.5681, 0.2622, 0.5681, 0.2622, 0.9319, 0.1753, 0.5681, 0.231, 0.5681, 0.1918, 0.5, 0.2145, 0.5, 0.231, 0.9319, 0.1753, 0.9319, 0.2145, 1.0, 0.1918, 1.0, 0.144, 0.9319, 0.144, 0.5681, 0.231, 0.5681, 0.231, 0.9319, 0.144, 0.5681, 0.1997, 0.5681, 0.1605, 0.5, 0.1832, 0.5, 0.1997, 0.9319, 0.144, 0.9319, 0.1832, 1.0, 0.1605, 1.0, 0.1128, 0.9319, 0.1128, 0.5681, 0.1997, 0.5681, 0.1997, 0.9319, 0.1128, 0.5681, 0.1685, 0.5681, 0.1293, 0.5, 0.152, 0.5, 0.1685, 0.9319, 0.1128, 0.9319, 0.152, 1.0, 0.1293, 1.0, 0.08155, 0.9319, 0.08155, 0.5681, 0.1685, 0.5681, 0.1685, 0.9319, 0.08155, 0.5681, 0.1372, 0.5681, 0.09803, 0.5, 0.1207, 0.5, 0.1372, 0.9319, 0.08155, 0.9319, 0.1207, 1.0, 0.09803, 1.0, 0.0503, 0.9319, 0.0503, 0.5681, 0.1372, 0.5681, 0.1372, 0.9319, 0.0503, 0.5681, 0.106, 0.5681, 0.06678, 0.5, 0.08947, 0.5, 0.106, 0.9319, 0.0503, 0.9319, 0.08947, 1.0, 0.06678, 1.0, 0.01905, 0.9319, 0.01905, 0.5681, 0.106, 0.5681, 0.106, 0.9319, 0.01905, 0.5681, 0.0747, 0.5681, 0.03553, 0.5, 0.05822, 0.5, 0.0747, 0.9319, 0.01905, 0.9319, 0.05822, 1.0, 0.03553, 1.0, -0.0122, 0.9319, -0.0122, 0.5681, 0.0747, 0.5681, 0.0747, 0.9319, -0.0122, 0.5681, 0.04345, 0.5681, 0.00428, 0.5, 0.02697, 0.5, 0.04345, 0.9319, -0.0122, 0.9319, 0.02697, 1.0, 0.00428, 1.0, 0.75, 0.4243, 0.784, 0.4209, 0.8167, 0.411, 0.8468, 0.3949, 0.8732, 0.3732, 0.8949, 0.3468, 0.911, 0.3167, 0.9209, 0.284, 0.9243, 0.25, 0.9209, 0.216, 0.911, 0.1833, 0.8949, 0.1532, 0.8732, 0.1268, 0.8468, 0.1051, 0.8167, 0.089, 0.784, 0.07908, 0.75, 0.07574, 0.716, 0.07908, 0.6833, 0.089, 0.6532, 0.1051, 0.6268, 0.1268, 0.6051, 0.1532, 0.589, 0.1833, 0.5791, 0.216, 0.5757, 0.25, 0.5791, 0.284, 0.589, 0.3167, 0.6051, 0.3468, 0.6268, 0.3732, 0.6532, 0.3949, 0.6833, 0.411, 0.716, 0.4209])
me_cylinder.materials.append(mat_material_001)
me_cylinder.use_remesh_fix_poles = True
me_cylinder.use_remesh_preserve_attributes = False
me_cylinder.use_mirror_vertex_groups = False
me_cylinder.update()
me_cube = bpy.data.meshes.new('Cube')
me_cube.from_pydata([(-1.0, -1.0, -1.0), (-1.0, 1.0, -1.0), (1.0, -1.0, -1.0), (1.0, 1.0, -1.0), (-0.8779, -0.8779, 0.68), (-0.8779, 0.8779, 0.68), (0.8779, 0.8779, 0.68), (0.8779, -0.8779, 0.68), (-0.8779, -0.8779, 0.7506), (-0.8372, -0.8372, 1.052), (-0.8372, 0.8372, 1.052), (0.8372, 0.8372, 1.052), (0.8372, -0.8372, 1.052), (-0.8779, 0.8779, 0.7506), (0.8779, 0.8779, 0.7506), (0.8779, -0.8779, 0.7506)], [], [(4, 7, 15, 8), (6, 5, 13, 14), (7, 6, 14, 15), (1, 3, 2, 0), (5, 4, 8, 13), (2, 7, 4, 0), (3, 6, 7, 2), (1, 5, 6, 3), (0, 4, 5, 1), (8, 9, 10, 13), (13, 10, 11, 14), (14, 11, 12, 15), (15, 12, 9, 8), (11, 10, 9, 12)])
me_cube.polygons.foreach_set('material_index', [0, 0, 0, 0, 0, 1, 1, 1, 1, 1, 1, 1, 1, 1])
_uv = me_cube.uv_layers.new(name='UVMap')
_uv.uv.foreach_set('vector', [0.5968, 1.0, 0.5968, 0.75, 0.5968, 0.75, 0.5968, 1.0, 0.5968, 0.5, 0.5968, 0.25, 0.5968, 0.25, 0.5968, 0.5, 0.5968, 0.75, 0.5968, 0.5, 0.5968, 0.5, 0.5968, 0.75, 0.125, 0.5, 0.375, 0.5, 0.375, 0.75, 0.125, 0.75, 0.5968, 0.25, 0.5968, 0.0, 0.5968, 0.0, 0.5968, 0.25, 0.375, 0.75, 0.5968, 0.75, 0.5968, 1.0, 0.375, 1.0, 0.375, 0.5, 0.5968, 0.5, 0.5968, 0.75, 0.375, 0.75, 0.375, 0.25, 0.5968, 0.25, 0.5968, 0.5, 0.375, 0.5, 0.375, 0.0, 0.5968, 0.0, 0.5968, 0.25, 0.375, 0.25, 0.5968, 0.0, 0.625, 0.0, 0.625, 0.25, 0.5968, 0.25, 0.5968, 0.25, 0.625, 0.25, 0.625, 0.5, 0.5968, 0.5, 0.5968, 0.5, 0.625, 0.5, 0.625, 0.75, 0.5968, 0.75, 0.5968, 0.75, 0.625, 0.75, 0.625, 1.0, 0.5968, 1.0, 0.625, 0.5, 0.875, 0.5, 0.875, 0.75, 0.625, 0.75])
me_cube.materials.append(mat_window)
me_cube.materials.append(mat_building_001)
me_cube.use_remesh_fix_poles = True
me_cube.use_remesh_preserve_attributes = False
me_cube.use_mirror_vertex_groups = False
me_cube.update()
me_cylinder_001 = bpy.data.meshes.new('Cylinder.001')
me_cylinder_001.from_pydata([(-2.086e-07, 0.7261, -1.0), (-0.2713, 0.9733, -0.7274), (0.2713, 0.9733, -0.7274), (-2.086e-07, 0.7261, 1.0), (0.2713, 0.9733, 0.7274), (-0.2713, 0.9733, 0.7274), (0.1417, 0.7122, -1.0), (-0.07618, 1.008, -0.7274), (0.4559, 0.9017, -0.7274), (0.1417, 0.7122, 1.0), (0.4559, 0.9017, 0.7274), (-0.07618, 1.008, 0.7274), (0.2779, 0.6708, -1.0), (0.1218, 1.003, -0.7274), (0.6231, 0.7954, -0.7274), (0.2779, 0.6708, 1.0), (0.6231, 0.7954, 0.7274), (0.1218, 1.003, 0.7274), (0.4034, 0.6037, -1.0), (0.3152, 0.96, -0.7274), (0.7663, 0.6585, -0.7274), (0.4034, 0.6037, 1.0), (0.7663, 0.6585, 0.7274), (0.3152, 0.96, 0.7274), (0.5134, 0.5134, -1.0), (0.4964, 0.88, -0.7274), (0.88, 0.4964, -0.7274), (0.5134, 0.5134, 1.0), (0.88, 0.4964, 0.7274), (0.4964, 0.88, 0.7274), (0.6037, 0.4034, -1.0), (0.6585, 0.7663, -0.7274), (0.96, 0.3152, -0.7274), (0.6037, 0.4034, 1.0), (0.96, 0.3152, 0.7274), (0.6585, 0.7663, 0.7274), (0.6708, 0.2779, -1.0), (0.7954, 0.6231, -0.7274), (1.003, 0.1218, -0.7274), (0.6708, 0.2779, 1.0), (1.003, 0.1218, 0.7274), (0.7954, 0.6231, 0.7274), (0.7122, 0.1417, -1.0), (0.9017, 0.4559, -0.7274), (1.008, -0.07618, -0.7274), (0.7122, 0.1417, 1.0), (1.008, -0.07618, 0.7274), (0.9017, 0.4559, 0.7274), (0.7261, -5.588e-09, -1.0), (0.9733, 0.2713, -0.7274), (0.9733, -0.2713, -0.7274), (0.7261, -3.725e-09, 1.0), (0.9733, -0.2713, 0.7274), (0.9733, 0.2713, 0.7274), (0.7122, -0.1417, -1.0), (1.008, 0.07618, -0.7274), (0.9017, -0.4559, -0.7274), (0.7122, -0.1417, 1.0), (0.9017, -0.4559, 0.7274), (1.008, 0.07618, 0.7274), (0.6708, -0.2779, -1.0), (1.003, -0.1218, -0.7274), (0.7954, -0.6231, -0.7274), (0.6708, -0.2779, 1.0), (0.7954, -0.6231, 0.7274), (1.003, -0.1218, 0.7274), (0.6037, -0.4034, -1.0), (0.96, -0.3152, -0.7274), (0.6585, -0.7663, -0.7274), (0.6037, -0.4034, 1.0), (0.6585, -0.7663, 0.7274), (0.96, -0.3152, 0.7274), (0.5134, -0.5134, -1.0), (0.88, -0.4964, -0.7274), (0.4964, -0.88, -0.7274), (0.5134, -0.5134, 1.0), (0.4964, -0.88, 0.7274), (0.88, -0.4964, 0.7274), (0.4034, -0.6037, -1.0), (0.7663, -0.6585, -0.7274), (0.3152, -0.96, -0.7274), (0.4034, -0.6037, 1.0), (0.3152, -0.96, 0.7274), (0.7663, -0.6585, 0.7274), (0.2779, -0.6708, -1.0), (0.6231, -0.7954, -0.7274), (0.1218, -1.003, -0.7274), (0.2779, -0.6708, 1.0), (0.1218, -1.003, 0.7274), (0.6231, -0.7954, 0.7274), (0.1417, -0.7122, -1.0), (0.4559, -0.9017, -0.7274), (-0.07618, -1.008, -0.7274), (0.1417, -0.7122, 1.0), (-0.07618, -1.008, 0.7274), (0.4559, -0.9017, 0.7274), (-1.583e-07, -0.7261, -1.0), (0.2713, -0.9733, -0.7274), (-0.2713, -0.9733, -0.7274), (-1.565e-07, -0.7261, 1.0), (-0.2713, -0.9733, 0.7274), (0.2713, -0.9733, 0.7274), (-0.1417, -0.7122, -1.0), (0.07618, -1.008, -0.7274), (-0.4559, -0.9017, -0.7274), (-0.1417, -0.7122, 1.0), (-0.4559, -0.9017, 0.7274), (0.07618, -1.008, 0.7274), (-0.2779, -0.6708, -1.0), (-0.1218, -1.003, -0.7274), (-0.6231, -0.7954, -0.7274), (-0.2779, -0.6708, 1.0), (-0.6231, -0.7954, 0.7274), (-0.1218, -1.003, 0.7274), (-0.4034, -0.6037, -1.0), (-0.3152, -0.96, -0.7274), (-0.7663, -0.6585, -0.7274), (-0.4034, -0.6037, 1.0), (-0.7663, -0.6585, 0.7274), (-0.3152, -0.96, 0.7274), (-0.5134, -0.5134, -1.0), (-0.4964, -0.88, -0.7274), (-0.88, -0.4964, -0.7274), (-0.5134, -0.5134, 1.0), (-0.88, -0.4964, 0.7274), (-0.4964, -0.88, 0.7274), (-0.6037, -0.4034, -1.0), (-0.6585, -0.7663, -0.7274), (-0.96, -0.3152, -0.7274), (-0.6037, -0.4034, 1.0), (-0.96, -0.3152, 0.7274), (-0.6585, -0.7663, 0.7274), (-0.6708, -0.2779, -1.0), (-0.7954, -0.6231, -0.7274), (-1.003, -0.1218, -0.7274), (-0.6708, -0.2779, 1.0), (-1.003, -0.1218, 0.7274), (-0.7954, -0.6231, 0.7274), (-0.7122, -0.1417, -1.0), (-0.9017, -0.4559, -0.7274), (-1.008, 0.07618, -0.7274), (-0.7122, -0.1417, 1.0), (-1.008, 0.07618, 0.7274), (-0.9017, -0.4559, 0.7274), (-0.7261, 7.674e-07, -1.0), (-0.9733, -0.2713, -0.7274), (-0.9733, 0.2713, -0.7274), (-0.7261, 7.674e-07, 1.0), (-0.9733, 0.2713, 0.7274), (-0.9733, -0.2713, 0.7274), (-0.7122, 0.1417, -1.0), (-1.008, -0.07617, -0.7274), (-0.9017, 0.4559, -0.7274), (-0.7122, 0.1417, 1.0), (-0.9017, 0.4559, 0.7274), (-1.008, -0.07617, 0.7274), (-0.6708, 0.2779, -1.0), (-1.003, 0.1218, -0.7274), (-0.7954, 0.6231, -0.7274), (-0.6708, 0.2779, 1.0), (-0.7954, 0.6231, 0.7274), (-1.003, 0.1218, 0.7274), (-0.6037, 0.4034, -1.0), (-0.96, 0.3152, -0.7274), (-0.6585, 0.7663, -0.7274), (-0.6037, 0.4034, 1.0), (-0.6585, 0.7663, 0.7274), (-0.96, 0.3152, 0.7274), (-0.5134, 0.5134, -1.0), (-0.88, 0.4964, -0.7274), (-0.4964, 0.88, -0.7274), (-0.5134, 0.5134, 1.0), (-0.4964, 0.88, 0.7274), (-0.88, 0.4964, 0.7274), (-0.4034, 0.6037, -1.0), (-0.7663, 0.6585, -0.7274), (-0.3152, 0.96, -0.7274), (-0.4034, 0.6037, 1.0), (-0.3152, 0.96, 0.7274), (-0.7663, 0.6585, 0.7274), (-0.2779, 0.6708, -1.0), (-0.6231, 0.7954, -0.7274), (-0.1218, 1.003, -0.7274), (-0.2779, 0.6708, 1.0), (-0.1218, 1.003, 0.7274), (-0.6231, 0.7954, 0.7274), (-0.1417, 0.7122, -1.0), (-0.4559, 0.9017, -0.7274), (0.07618, 1.008, -0.7274), (-0.1417, 0.7122, 1.0), (0.07618, 1.008, 0.7274), (-0.4559, 0.9017, 0.7274)], [], [(188, 190, 5, 1), (14, 16, 23, 19), (20, 22, 29, 25), (26, 28, 35, 31), (32, 34, 41, 37), (38, 40, 47, 43), (44, 46, 53, 49), (50, 52, 59, 55), (56, 58, 65, 61), (62, 64, 71, 67), (68, 70, 77, 73), (74, 76, 83, 79), (80, 82, 89, 85), (86, 88, 95, 91), (92, 94, 101, 97), (98, 100, 107, 103), (104, 106, 113, 109), (110, 112, 119, 115), (116, 118, 125, 121), (122, 124, 131, 127), (128, 130, 137, 133), (134, 136, 143, 139), (140, 142, 149, 145), (146, 148, 155, 151), (152, 154, 161, 157), (158, 160, 167, 163), (164, 166, 173, 169), (170, 172, 179, 175), (176, 178, 185, 181), (182, 184, 191, 187), (8, 10, 17, 13), (9, 3, 189, 183, 177, 171, 165, 159, 153, 147, 141, 135, 129, 123, 117, 111, 105, 99, 93, 87, 81, 75, 69, 63, 57, 51, 45, 39, 33, 27, 21, 15), (2, 4, 11, 7), (0, 1, 2), (3, 4, 5), (6, 7, 8), (9, 10, 11), (12, 13, 14), (15, 16, 17), (18, 19, 20), (21, 22, 23), (24, 25, 26), (27, 28, 29), (30, 31, 32), (33, 34, 35), (36, 37, 38), (39, 40, 41), (42, 43, 44), (45, 46, 47), (48, 49, 50), (51, 52, 53), (54, 55, 56), (57, 58, 59), (60, 61, 62), (63, 64, 65), (66, 67, 68), (69, 70, 71), (72, 73, 74), (75, 76, 77), (78, 79, 80), (81, 82, 83), (84, 85, 86), (87, 88, 89), (90, 91, 92), (93, 94, 95), (96, 97, 98), (99, 100, 101), (102, 103, 104), (105, 106, 107), (108, 109, 110), (111, 112, 113), (114, 115, 116), (117, 118, 119), (120, 121, 122), (123, 124, 125), (126, 127, 128), (129, 130, 131), (132, 133, 134), (135, 136, 137), (138, 139, 140), (141, 142, 143), (144, 145, 146), (147, 148, 149), (150, 151, 152), (153, 154, 155), (156, 157, 158), (159, 160, 161), (162, 163, 164), (165, 166, 167), (168, 169, 170), (171, 172, 173), (174, 175, 176), (177, 178, 179), (180, 181, 182), (183, 184, 185), (186, 187, 188), (189, 190, 191), (2, 7, 6, 0), (11, 4, 3, 9), (1, 5, 4, 2), (10, 8, 7, 11), (8, 13, 12, 6), (17, 10, 9, 15), (16, 14, 13, 17), (14, 19, 18, 12), (23, 16, 15, 21), (22, 20, 19, 23), (20, 25, 24, 18), (29, 22, 21, 27), (28, 26, 25, 29), (26, 31, 30, 24), (35, 28, 27, 33), (34, 32, 31, 35), (32, 37, 36, 30), (41, 34, 33, 39), (40, 38, 37, 41), (38, 43, 42, 36), (47, 40, 39, 45), (46, 44, 43, 47), (44, 49, 48, 42), (53, 46, 45, 51), (52, 50, 49, 53), (50, 55, 54, 48), (59, 52, 51, 57), (58, 56, 55, 59), (56, 61, 60, 54), (65, 58, 57, 63), (64, 62, 61, 65), (62, 67, 66, 60), (71, 64, 63, 69), (70, 68, 67, 71), (68, 73, 72, 66), (77, 70, 69, 75), (76, 74, 73, 77), (74, 79, 78, 72), (83, 76, 75, 81), (82, 80, 79, 83), (80, 85, 84, 78), (89, 82, 81, 87), (88, 86, 85, 89), (86, 91, 90, 84), (95, 88, 87, 93), (94, 92, 91, 95), (92, 97, 96, 90), (101, 94, 93, 99), (100, 98, 97, 101), (98, 103, 102, 96), (107, 100, 99, 105), (106, 104, 103, 107), (104, 109, 108, 102), (113, 106, 105, 111), (112, 110, 109, 113), (110, 115, 114, 108), (119, 112, 111, 117), (118, 116, 115, 119), (116, 121, 120, 114), (125, 118, 117, 123), (124, 122, 121, 125), (122, 127, 126, 120), (131, 124, 123, 129), (130, 128, 127, 131), (128, 133, 132, 126), (137, 130, 129, 135), (136, 134, 133, 137), (134, 139, 138, 132), (143, 136, 135, 141), (142, 140, 139, 143), (140, 145, 144, 138), (149, 142, 141, 147), (148, 146, 145, 149), (146, 151, 150, 144), (155, 148, 147, 153), (154, 152, 151, 155), (152, 157, 156, 150), (161, 154, 153, 159), (160, 158, 157, 161), (158, 163, 162, 156), (167, 160, 159, 165), (166, 164, 163, 167), (164, 169, 168, 162), (173, 166, 165, 171), (172, 170, 169, 173), (170, 175, 174, 168), (179, 172, 171, 177), (178, 176, 175, 179), (176, 181, 180, 174), (185, 178, 177, 183), (184, 182, 181, 185), (182, 187, 186, 180), (191, 184, 183, 189), (190, 188, 187, 191), (188, 1, 0, 186), (5, 190, 189, 3), (0, 6, 12, 18, 24, 30, 36, 42, 48, 54, 60, 66, 72, 78, 84, 90, 96, 102, 108, 114, 120, 126, 132, 138, 144, 150, 156, 162, 168, 174, 180, 186)])
_uv = me_cylinder_001.uv_layers.new(name='UVMap')
_uv.uv.foreach_set('vector', [-0.0122, 0.5681, -0.0122, 0.9319, 0.04345, 0.9319, 0.04345, 0.5681, 0.894, 0.5681, 0.894, 0.9319, 0.9497, 0.9319, 0.9497, 0.5681, 0.8628, 0.5681, 0.8628, 0.9319, 0.9185, 0.9319, 0.9185, 0.5681, 0.8315, 0.5681, 0.8315, 0.9319, 0.8872, 0.9319, 0.8872, 0.5681, 0.8003, 0.5681, 0.8003, 0.9319, 0.856, 0.9319, 0.856, 0.5681, 0.769, 0.5681, 0.769, 0.9319, 0.8247, 0.9319, 0.8247, 0.5681, 0.7378, 0.5681, 0.7378, 0.9319, 0.7935, 0.9319, 0.7935, 0.5681, 0.7065, 0.5681, 0.7065, 0.9319, 0.7622, 0.9319, 0.7622, 0.5681, 0.6753, 0.5681, 0.6753, 0.9319, 0.731, 0.9319, 0.731, 0.5681, 0.644, 0.5681, 0.644, 0.9319, 0.6997, 0.9319, 0.6997, 0.5681, 0.6128, 0.5681, 0.6128, 0.9319, 0.6685, 0.9319, 0.6685, 0.5681, 0.5815, 0.5681, 0.5815, 0.9319, 0.6372, 0.9319, 0.6372, 0.5681, 0.5503, 0.5681, 0.5503, 0.9319, 0.606, 0.9319, 0.606, 0.5681, 0.519, 0.5681, 0.519, 0.9319, 0.5747, 0.9319, 0.5747, 0.5681, 0.4878, 0.5681, 0.4878, 0.9319, 0.5435, 0.9319, 0.5435, 0.5681, 0.4565, 0.5681, 0.4565, 0.9319, 0.5122, 0.9319, 0.5122, 0.5681, 0.4253, 0.5681, 0.4253, 0.9319, 0.481, 0.9319, 0.481, 0.5681, 0.394, 0.5681, 0.394, 0.9319, 0.4497, 0.9319, 0.4497, 0.5681, 0.3628, 0.5681, 0.3628, 0.9319, 0.4185, 0.9319, 0.4185, 0.5681, 0.3315, 0.5681, 0.3315, 0.9319, 0.3872, 0.9319, 0.3872, 0.5681, 0.3003, 0.5681, 0.3003, 0.9319, 0.356, 0.9319, 0.356, 0.5681, 0.269, 0.5681, 0.269, 0.9319, 0.3247, 0.9319, 0.3247, 0.5681, 0.2378, 0.5681, 0.2378, 0.9319, 0.2935, 0.9319, 0.2935, 0.5681, 0.2065, 0.5681, 0.2065, 0.9319, 0.2622, 0.9319, 0.2622, 0.5681, 0.1753, 0.5681, 0.1753, 0.9319, 0.231, 0.9319, 0.231, 0.5681, 0.144, 0.5681, 0.144, 0.9319, 0.1997, 0.9319, 0.1997, 0.5681, 0.1128, 0.5681, 0.1128, 0.9319, 0.1685, 0.9319, 0.1685, 0.5681, 0.08155, 0.5681, 0.08155, 0.9319, 0.1372, 0.9319, 0.1372, 0.5681, 0.0503, 0.5681, 0.0503, 0.9319, 0.106, 0.9319, 0.106, 0.5681, 0.01905, 0.5681, 0.01905, 0.9319, 0.0747, 0.9319, 0.0747, 0.5681, 0.9253, 0.5681, 0.9253, 0.9319, 0.981, 0.9319, 0.981, 0.5681, 0.284, 0.4209, 0.25, 0.4243, 0.216, 0.4209, 0.1833, 0.411, 0.1532, 0.3949, 0.1268, 0.3732, 0.1051, 0.3468, 0.089, 0.3167, 0.07908, 0.284, 0.07574, 0.25, 0.07908, 0.216, 0.089, 0.1833, 0.1051, 0.1532, 0.1268, 0.1268, 0.1532, 0.1051, 0.1833, 0.089, 0.216, 0.07908, 0.25, 0.07574, 0.284, 0.07908, 0.3167, 0.089, 0.3468, 0.1051, 0.3732, 0.1268, 0.3949, 0.1532, 0.411, 0.1833, 0.4209, 0.216, 0.4243, 0.25, 0.4209, 0.284, 0.411, 0.3167, 0.3949, 0.3468, 0.3732, 0.3732, 0.3468, 0.3949, 0.3167, 0.411, 0.9565, 0.5681, 0.9565, 0.9319, 1.012, 0.9319, 1.012, 0.5681, 0.00428, 0.5, 0.0, 0.5681, 0.0, 0.5681, 0.00428, 1.0, 0.0, 0.9319, 0.0, 0.9319, 0.973, 0.5, 0.9688, 0.5681, 0.9688, 0.5681, 0.973, 1.0, 0.9688, 0.9319, 0.9688, 0.9319, 0.9418, 0.5, 0.9375, 0.5681, 0.9375, 0.5681, 0.9418, 1.0, 0.9375, 0.9319, 0.9375, 0.9319, 0.9105, 0.5, 0.9062, 0.5681, 0.9062, 0.5681, 0.9105, 1.0, 0.9062, 0.9319, 0.9062, 0.9319, 0.8793, 0.5, 0.875, 0.5681, 0.875, 0.5681, 0.8793, 1.0, 0.875, 0.9319, 0.875, 0.9319, 0.848, 0.5, 0.8438, 0.5681, 0.8438, 0.5681, 0.848, 1.0, 0.8438, 0.9319, 0.8438, 0.9319, 0.8168, 0.5, 0.8125, 0.5681, 0.8125, 0.5681, 0.8168, 1.0, 0.8125, 0.9319, 0.8125, 0.9319, 0.7855, 0.5, 0.7812, 0.5681, 0.7812, 0.5681, 0.7855, 1.0, 0.7812, 0.9319, 0.7812, 0.9319, 0.7543, 0.5, 0.75, 0.5681, 0.75, 0.5681, 0.7543, 1.0, 0.75, 0.9319, 0.75, 0.9319, 0.7145, 0.5, 0.7188, 0.5681, 0.7188, 0.5681, 0.7145, 1.0, 0.7188, 0.9319, 0.7188, 0.9319, 0.6832, 0.5, 0.6875, 0.5681, 0.6875, 0.5681, 0.6832, 1.0, 0.6875, 0.9319, 0.6875, 0.9319, 0.652, 0.5, 0.6562, 0.5681, 0.6562, 0.5681, 0.652, 1.0, 0.6562, 0.9319, 0.6562, 0.9319, 0.6207, 0.5, 0.625, 0.5681, 0.625, 0.5681, 0.6207, 1.0, 0.625, 0.9319, 0.625, 0.9319, 0.5895, 0.5, 0.5938, 0.5681, 0.5938, 0.5681, 0.5895, 1.0, 0.5938, 0.9319, 0.5938, 0.9319, 0.5582, 0.5, 0.5625, 0.5681, 0.5625, 0.5681, 0.5582, 1.0, 0.5625, 0.9319, 0.5625, 0.9319, 0.527, 0.5, 0.5312, 0.5681, 0.5312, 0.5681, 0.527, 1.0, 0.5312, 0.9319, 0.5312, 0.9319, 0.4957, 0.5, 0.5, 0.5681, 0.5, 0.5681, 0.4957, 1.0, 0.5, 0.9319, 0.5, 0.9319, 0.4645, 0.5, 0.4688, 0.5681, 0.4688, 0.5681, 0.4645, 1.0, 0.4688, 0.9319, 0.4688, 0.9319, 0.4332, 0.5, 0.4375, 0.5681, 0.4375, 0.5681, 0.4332, 1.0, 0.4375, 0.9319, 0.4375, 0.9319, 0.402, 0.5, 0.4062, 0.5681, 0.4062, 0.5681, 0.402, 1.0, 0.4062, 0.9319, 0.4062, 0.9319, 0.3707, 0.5, 0.375, 0.5681, 0.375, 0.5681, 0.3707, 1.0, 0.375, 0.9319, 0.375, 0.9319, 0.3395, 0.5, 0.3438, 0.5681, 0.3438, 0.5681, 0.3395, 1.0, 0.3438, 0.9319, 0.3438, 0.9319, 0.3082, 0.5, 0.3125, 0.5681, 0.3125, 0.5681, 0.3082, 1.0, 0.3125, 0.9319, 0.3125, 0.9319, 0.277, 0.5, 0.2812, 0.5681, 0.2812, 0.5681, 0.277, 1.0, 0.2812, 0.9319, 0.2812, 0.9319, 0.2543, 0.5, 0.25, 0.5681, 0.25, 0.5681, 0.2543, 1.0, 0.25, 0.9319, 0.25, 0.9319, 0.223, 0.5, 0.2188, 0.5681, 0.2188, 0.5681, 0.223, 1.0, 0.2188, 0.9319, 0.2188, 0.9319, 0.1918, 0.5, 0.1875, 0.5681, 0.1875, 0.5681, 0.1918, 1.0, 0.1875, 0.9319, 0.1875, 0.9319, 0.1605, 0.5, 0.1562, 0.5681, 0.1562, 0.5681, 0.1605, 1.0, 0.1562, 0.9319, 0.1562, 0.9319, 0.1293, 0.5, 0.125, 0.5681, 0.125, 0.5681, 0.1293, 1.0, 0.125, 0.9319, 0.125, 0.9319, 0.09803, 0.5, 0.09375, 0.5681, 0.09375, 0.5681, 0.09803, 1.0, 0.09375, 0.9319, 0.09375, 0.9319, 0.06678, 0.5, 0.0625, 0.5681, 0.0625, 0.5681, 0.06678, 1.0, 0.0625, 0.9319, 0.0625, 0.9319, 0.03553, 0.5, 0.03125, 0.5681, 0.03125, 0.5681, 0.03553, 1.0, 0.03125, 0.9319, 0.03125, 0.9319, 0.9565, 0.5681, 1.012, 0.5681, 0.973, 0.5, 0.9957, 0.5, 1.012, 0.9319, 0.9565, 0.9319, 0.9957, 1.0, 0.973, 1.0, 0.04345, 0.5681, 0.04345, 0.9319, 0.0, 0.9319, 0.0, 0.5681, 0.9253, 0.9319, 0.9253, 0.5681, 1.012, 0.5681, 1.012, 0.9319, 0.9253, 0.5681, 0.981, 0.5681, 0.9418, 0.5, 0.9645, 0.5, 0.981, 0.9319, 0.9253, 0.9319, 0.9645, 1.0, 0.9418, 1.0, 0.894, 0.9319, 0.894, 0.5681, 0.981, 0.5681, 0.981, 0.9319, 0.894, 0.5681, 0.9497, 0.5681, 0.9105, 0.5, 0.9332, 0.5, 0.9497, 0.9319, 0.894, 0.9319, 0.9332, 1.0, 0.9105, 1.0, 0.8628, 0.9319, 0.8628, 0.5681, 0.9497, 0.5681, 0.9497, 0.9319, 0.8628, 0.5681, 0.9185, 0.5681, 0.8793, 0.5, 0.902, 0.5, 0.9185, 0.9319, 0.8628, 0.9319, 0.902, 1.0, 0.8793, 1.0, 0.8315, 0.9319, 0.8315, 0.5681, 0.9185, 0.5681, 0.9185, 0.9319, 0.8315, 0.5681, 0.8872, 0.5681, 0.848, 0.5, 0.8707, 0.5, 0.8872, 0.9319, 0.8315, 0.9319, 0.8707, 1.0, 0.848, 1.0, 0.8003, 0.9319, 0.8003, 0.5681, 0.8872, 0.5681, 0.8872, 0.9319, 0.8003, 0.5681, 0.856, 0.5681, 0.8168, 0.5, 0.8395, 0.5, 0.856, 0.9319, 0.8003, 0.9319, 0.8395, 1.0, 0.8168, 1.0, 0.769, 0.9319, 0.769, 0.5681, 0.856, 0.5681, 0.856, 0.9319, 0.769, 0.5681, 0.8247, 0.5681, 0.7855, 0.5, 0.8082, 0.5, 0.8247, 0.9319, 0.769, 0.9319, 0.8082, 1.0, 0.7855, 1.0, 0.7378, 0.9319, 0.7378, 0.5681, 0.8247, 0.5681, 0.8247, 0.9319, 0.7378, 0.5681, 0.7935, 0.5681, 0.7543, 0.5, 0.777, 0.5, 0.7935, 0.9319, 0.7378, 0.9319, 0.777, 1.0, 0.7543, 1.0, 0.7065, 0.9319, 0.7065, 0.5681, 0.7935, 0.5681, 0.7935, 0.9319, 0.7065, 0.5681, 0.7622, 0.5681, 0.723, 0.5, 0.7457, 0.5, 0.7622, 0.9319, 0.7065, 0.9319, 0.7457, 1.0, 0.723, 1.0, 0.6753, 0.9319, 0.6753, 0.5681, 0.7622, 0.5681, 0.7622, 0.9319, 0.6753, 0.5681, 0.731, 0.5681, 0.6918, 0.5, 0.7145, 0.5, 0.731, 0.9319, 0.6753, 0.9319, 0.7145, 1.0, 0.6918, 1.0, 0.644, 0.9319, 0.644, 0.5681, 0.731, 0.5681, 0.731, 0.9319, 0.644, 0.5681, 0.6997, 0.5681, 0.6605, 0.5, 0.6832, 0.5, 0.6997, 0.9319, 0.644, 0.9319, 0.6832, 1.0, 0.6605, 1.0, 0.6128, 0.9319, 0.6128, 0.5681, 0.6997, 0.5681, 0.6997, 0.9319, 0.6128, 0.5681, 0.6685, 0.5681, 0.6293, 0.5, 0.652, 0.5, 0.6685, 0.9319, 0.6128, 0.9319, 0.652, 1.0, 0.6293, 1.0, 0.5815, 0.9319, 0.5815, 0.5681, 0.6685, 0.5681, 0.6685, 0.9319, 0.5815, 0.5681, 0.6372, 0.5681, 0.598, 0.5, 0.6207, 0.5, 0.6372, 0.9319, 0.5815, 0.9319, 0.6207, 1.0, 0.598, 1.0, 0.5503, 0.9319, 0.5503, 0.5681, 0.6372, 0.5681, 0.6372, 0.9319, 0.5503, 0.5681, 0.606, 0.5681, 0.5668, 0.5, 0.5895, 0.5, 0.606, 0.9319, 0.5503, 0.9319, 0.5895, 1.0, 0.5668, 1.0, 0.519, 0.9319, 0.519, 0.5681, 0.606, 0.5681, 0.606, 0.9319, 0.519, 0.5681, 0.5747, 0.5681, 0.5355, 0.5, 0.5582, 0.5, 0.5747, 0.9319, 0.519, 0.9319, 0.5582, 1.0, 0.5355, 1.0, 0.4878, 0.9319, 0.4878, 0.5681, 0.5747, 0.5681, 0.5747, 0.9319, 0.4878, 0.5681, 0.5435, 0.5681, 0.5043, 0.5, 0.527, 0.5, 0.5435, 0.9319, 0.4878, 0.9319, 0.527, 1.0, 0.5043, 1.0, 0.4565, 0.9319, 0.4565, 0.5681, 0.5435, 0.5681, 0.5435, 0.9319, 0.4565, 0.5681, 0.5122, 0.5681, 0.473, 0.5, 0.4957, 0.5, 0.5122, 0.9319, 0.4565, 0.9319, 0.4957, 1.0, 0.473, 1.0, 0.4253, 0.9319, 0.4253, 0.5681, 0.5122, 0.5681, 0.5122, 0.9319, 0.4253, 0.5681, 0.481, 0.5681, 0.4418, 0.5, 0.4645, 0.5, 0.481, 0.9319, 0.4253, 0.9319, 0.4645, 1.0, 0.4418, 1.0, 0.394, 0.9319, 0.394, 0.5681, 0.481, 0.5681, 0.481, 0.9319, 0.394, 0.5681, 0.4497, 0.5681, 0.4105, 0.5, 0.4332, 0.5, 0.4497, 0.9319, 0.394, 0.9319, 0.4332, 1.0, 0.4105, 1.0, 0.3628, 0.9319, 0.3628, 0.5681, 0.4497, 0.5681, 0.4497, 0.9319, 0.3628, 0.5681, 0.4185, 0.5681, 0.3793, 0.5, 0.402, 0.5, 0.4185, 0.9319, 0.3628, 0.9319, 0.402, 1.0, 0.3793, 1.0, 0.3315, 0.9319, 0.3315, 0.5681, 0.4185, 0.5681, 0.4185, 0.9319, 0.3315, 0.5681, 0.3872, 0.5681, 0.348, 0.5, 0.3707, 0.5, 0.3872, 0.9319, 0.3315, 0.9319, 0.3707, 1.0, 0.348, 1.0, 0.3003, 0.9319, 0.3003, 0.5681, 0.3872, 0.5681, 0.3872, 0.9319, 0.3003, 0.5681, 0.356, 0.5681, 0.3168, 0.5, 0.3395, 0.5, 0.356, 0.9319, 0.3003, 0.9319, 0.3395, 1.0, 0.3168, 1.0, 0.269, 0.9319, 0.269, 0.5681, 0.356, 0.5681, 0.356, 0.9319, 0.269, 0.5681, 0.3247, 0.5681, 0.2855, 0.5, 0.3082, 0.5, 0.3247, 0.9319, 0.269, 0.9319, 0.3082, 1.0, 0.2855, 1.0, 0.2378, 0.9319, 0.2378, 0.5681, 0.3247, 0.5681, 0.3247, 0.9319, 0.2378, 0.5681, 0.2935, 0.5681, 0.2543, 0.5, 0.277, 0.5, 0.2935, 0.9319, 0.2378, 0.9319, 0.277, 1.0, 0.2543, 1.0, 0.2065, 0.9319, 0.2065, 0.5681, 0.2935, 0.5681, 0.2935, 0.9319, 0.2065, 0.5681, 0.2622, 0.5681, 0.223, 0.5, 0.2457, 0.5, 0.2622, 0.9319, 0.2065, 0.9319, 0.2457, 1.0, 0.223, 1.0, 0.1753, 0.9319, 0.1753, 0.5681, 0.2622, 0.5681, 0.2622, 0.9319, 0.1753, 0.5681, 0.231, 0.5681, 0.1918, 0.5, 0.2145, 0.5, 0.231, 0.9319, 0.1753, 0.9319, 0.2145, 1.0, 0.1918, 1.0, 0.144, 0.9319, 0.144, 0.5681, 0.231, 0.5681, 0.231, 0.9319, 0.144, 0.5681, 0.1997, 0.5681, 0.1605, 0.5, 0.1832, 0.5, 0.1997, 0.9319, 0.144, 0.9319, 0.1832, 1.0, 0.1605, 1.0, 0.1128, 0.9319, 0.1128, 0.5681, 0.1997, 0.5681, 0.1997, 0.9319, 0.1128, 0.5681, 0.1685, 0.5681, 0.1293, 0.5, 0.152, 0.5, 0.1685, 0.9319, 0.1128, 0.9319, 0.152, 1.0, 0.1293, 1.0, 0.08155, 0.9319, 0.08155, 0.5681, 0.1685, 0.5681, 0.1685, 0.9319, 0.08155, 0.5681, 0.1372, 0.5681, 0.09803, 0.5, 0.1207, 0.5, 0.1372, 0.9319, 0.08155, 0.9319, 0.1207, 1.0, 0.09803, 1.0, 0.0503, 0.9319, 0.0503, 0.5681, 0.1372, 0.5681, 0.1372, 0.9319, 0.0503, 0.5681, 0.106, 0.5681, 0.06678, 0.5, 0.08947, 0.5, 0.106, 0.9319, 0.0503, 0.9319, 0.08947, 1.0, 0.06678, 1.0, 0.01905, 0.9319, 0.01905, 0.5681, 0.106, 0.5681, 0.106, 0.9319, 0.01905, 0.5681, 0.0747, 0.5681, 0.03553, 0.5, 0.05822, 0.5, 0.0747, 0.9319, 0.01905, 0.9319, 0.05822, 1.0, 0.03553, 1.0, -0.0122, 0.9319, -0.0122, 0.5681, 0.0747, 0.5681, 0.0747, 0.9319, -0.0122, 0.5681, 0.04345, 0.5681, 0.00428, 0.5, 0.02697, 0.5, 0.04345, 0.9319, -0.0122, 0.9319, 0.02697, 1.0, 0.00428, 1.0, 0.75, 0.4243, 0.784, 0.4209, 0.8167, 0.411, 0.8468, 0.3949, 0.8732, 0.3732, 0.8949, 0.3468, 0.911, 0.3167, 0.9209, 0.284, 0.9243, 0.25, 0.9209, 0.216, 0.911, 0.1833, 0.8949, 0.1532, 0.8732, 0.1268, 0.8468, 0.1051, 0.8167, 0.089, 0.784, 0.07908, 0.75, 0.07574, 0.716, 0.07908, 0.6833, 0.089, 0.6532, 0.1051, 0.6268, 0.1268, 0.6051, 0.1532, 0.589, 0.1833, 0.5791, 0.216, 0.5757, 0.25, 0.5791, 0.284, 0.589, 0.3167, 0.6051, 0.3468, 0.6268, 0.3732, 0.6532, 0.3949, 0.6833, 0.411, 0.716, 0.4209])
me_cylinder_001.materials.append(mat_material_001)
me_cylinder_001.use_remesh_fix_poles = True
me_cylinder_001.use_remesh_preserve_attributes = False
me_cylinder_001.use_mirror_vertex_groups = False
me_cylinder_001.update()

# ---- objects
ob_light = bpy.data.objects.new('Light', light_light)
ob_camera = bpy.data.objects.new('Camera', cam_camera)
ob_plane = bpy.data.objects.new('Plane', me_plane_001)
ob_cylinder = bpy.data.objects.new('Cylinder', me_cylinder)
ob_cube = bpy.data.objects.new('Cube', me_cube)
ob_cylinder_001 = bpy.data.objects.new('Cylinder.001', me_cylinder_001)

# ---- transforms, parenting, visibility, modifiers, constraints
ob_light.location = (4.0, 1.0, 6.0)
ob_light.rotation_euler = (0.5236, 0.05522, 1.866)
ob_light.lock_rotations_4d = False
ob_light.empty_display_type = 'ARROWS'
ob_light.color = (0.0, 0.0, 0.0, 0.0)
ob_light.lineart.crease_threshold = 0.0
ob_camera.location = (10.0, -10.0, 8.17)
ob_camera.rotation_euler = (1.047, 0.0, 0.7854)
ob_camera.lock_location = (True, True, False)
ob_camera.lock_rotation = (True, True, True)
ob_camera.lock_rotations_4d = False
ob_camera.empty_display_type = 'ARROWS'
ob_camera.color = (0.0, 0.0, 0.0, 0.0)
ob_camera.display_type = 'WIRE'
ob_camera.lineart.crease_threshold = 0.0
ob_plane.location = (0.2186, -0.2186, -0.89)
ob_plane.scale = (0.51, 0.49, 1.0)
ob_plane.lineart.crease_threshold = 0.0
ob_cylinder.location = (0.02069, -0.438, -0.6035)
ob_cylinder.scale = (0.2219, 0.2219, 0.2873)
ob_cylinder.lineart.crease_threshold = 0.0
ob_cube.location = (0.2311, -0.02759, -0.5932)
ob_cube.scale = (0.2973, 0.1834, 0.2973)
ob_cube.lineart.crease_threshold = 0.0
ob_cylinder_001.location = (0.4552, -0.438, -0.6035)
ob_cylinder_001.scale = (0.2219, 0.2219, 0.2873)
ob_cylinder_001.lineart.crease_threshold = 0.0

# ---- collection membership
col_collection.objects.link(ob_light)
col_collection.objects.link(ob_camera)
col_collection.objects.link(ob_plane)
col_collection.objects.link(ob_cylinder)
col_collection.objects.link(ob_cube)
col_collection.objects.link(ob_cylinder_001)

# ---- scene / render settings (as saved in the file)
scene.camera = ob_camera
scene.frame_start = 1; scene.frame_end = 250; scene.frame_set(1)
scene.render.engine = 'CYCLES'
scene.render.resolution_x = 200
scene.render.resolution_y = 400
scene.render.film_transparent = True
scene.cycles.use_denoising = False
scene.cycles.samples = 128
scene.cycles.sampling_pattern = 'TABULATED_SOBOL'
scene.cycles.use_adaptive_sampling = False
scene.cycles.use_light_tree = False
scene.view_settings.view_transform = 'Filmic'
bpy.context.view_layer.update()
